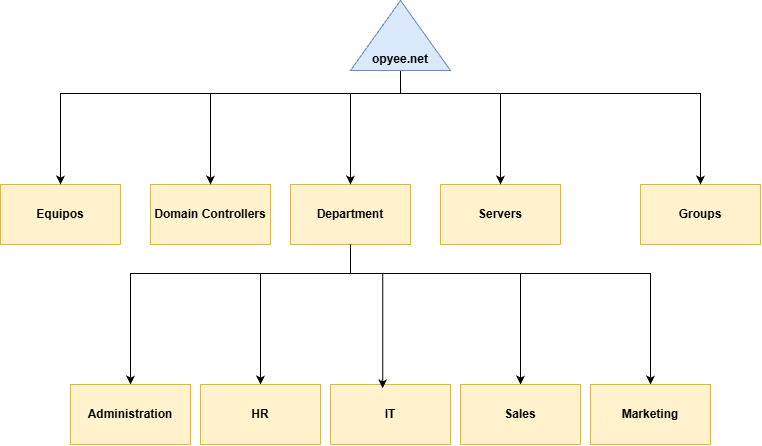

The diagram above was exported from draw.io. Its source (the exported page's mxGraphModel, read from the mxfile embedded in the PNG):
<mxGraphModel dx="1030" dy="562" grid="1" gridSize="10" guides="1" tooltips="1" connect="1" arrows="1" fold="1" page="1" pageScale="1" pageWidth="827" pageHeight="1169" math="0" shadow="0">
  <root>
    <mxCell id="0" />
    <mxCell id="1" parent="0" />
    <mxCell id="mxiQVi1-i2MCyjvXHLrF-2" parent="1" style="rounded=0;whiteSpace=wrap;html=1;fillColor=#fff2cc;strokeColor=#d6b656;fontStyle=1" value="Equipos" vertex="1">
      <mxGeometry height="60" width="120" x="240" y="211" as="geometry" />
    </mxCell>
    <mxCell id="mxiQVi1-i2MCyjvXHLrF-3" parent="1" style="rounded=0;whiteSpace=wrap;html=1;fillColor=#fff2cc;strokeColor=#d6b656;fontStyle=1" value="Domain Controllers" vertex="1">
      <mxGeometry height="60" width="120" x="390" y="211" as="geometry" />
    </mxCell>
    <mxCell id="mxiQVi1-i2MCyjvXHLrF-4" parent="1" style="rounded=0;whiteSpace=wrap;html=1;fillColor=#fff2cc;strokeColor=#d6b656;fontStyle=1" value="Groups" vertex="1">
      <mxGeometry height="60" width="120" x="880" y="211" as="geometry" />
    </mxCell>
    <mxCell id="mxiQVi1-i2MCyjvXHLrF-5" parent="1" style="rounded=0;whiteSpace=wrap;html=1;fillColor=#fff2cc;strokeColor=#d6b656;fontStyle=1" value="Servers" vertex="1">
      <mxGeometry height="60" width="120" x="680" y="211" as="geometry" />
    </mxCell>
    <mxCell id="mxiQVi1-i2MCyjvXHLrF-14" edge="1" parent="1" source="mxiQVi1-i2MCyjvXHLrF-6" style="edgeStyle=orthogonalEdgeStyle;rounded=0;orthogonalLoop=1;jettySize=auto;html=1;" target="mxiQVi1-i2MCyjvXHLrF-9">
      <mxGeometry relative="1" as="geometry">
        <Array as="points">
          <mxPoint x="590" y="300.04" />
          <mxPoint x="500" y="300.04" />
        </Array>
      </mxGeometry>
    </mxCell>
    <mxCell id="mxiQVi1-i2MCyjvXHLrF-15" edge="1" parent="1" source="mxiQVi1-i2MCyjvXHLrF-6" style="edgeStyle=orthogonalEdgeStyle;rounded=0;orthogonalLoop=1;jettySize=auto;html=1;" target="mxiQVi1-i2MCyjvXHLrF-8">
      <mxGeometry relative="1" as="geometry">
        <Array as="points">
          <mxPoint x="590" y="300" />
          <mxPoint x="370" y="300" />
        </Array>
      </mxGeometry>
    </mxCell>
    <mxCell id="mxiQVi1-i2MCyjvXHLrF-16" edge="1" parent="1" source="mxiQVi1-i2MCyjvXHLrF-6" style="edgeStyle=orthogonalEdgeStyle;rounded=0;orthogonalLoop=1;jettySize=auto;html=1;" target="mxiQVi1-i2MCyjvXHLrF-12">
      <mxGeometry relative="1" as="geometry">
        <Array as="points">
          <mxPoint x="590" y="300" />
          <mxPoint x="760" y="300" />
        </Array>
      </mxGeometry>
    </mxCell>
    <mxCell id="mxiQVi1-i2MCyjvXHLrF-17" edge="1" parent="1" source="mxiQVi1-i2MCyjvXHLrF-6" style="edgeStyle=orthogonalEdgeStyle;rounded=0;orthogonalLoop=1;jettySize=auto;html=1;" target="mxiQVi1-i2MCyjvXHLrF-11">
      <mxGeometry relative="1" as="geometry">
        <Array as="points">
          <mxPoint x="590" y="300" />
          <mxPoint x="890" y="300" />
        </Array>
      </mxGeometry>
    </mxCell>
    <mxCell id="mxiQVi1-i2MCyjvXHLrF-6" parent="1" style="rounded=0;whiteSpace=wrap;html=1;fillColor=#fff2cc;strokeColor=#d6b656;fontStyle=1" value="Department" vertex="1">
      <mxGeometry height="60" width="120" x="530" y="211" as="geometry" />
    </mxCell>
    <mxCell id="mxiQVi1-i2MCyjvXHLrF-8" parent="1" style="rounded=0;whiteSpace=wrap;html=1;fillColor=#fff2cc;strokeColor=#d6b656;fontStyle=1" value="Administration" vertex="1">
      <mxGeometry height="60" width="120" x="310" y="411" as="geometry" />
    </mxCell>
    <mxCell id="mxiQVi1-i2MCyjvXHLrF-9" parent="1" style="rounded=0;whiteSpace=wrap;html=1;fillColor=#fff2cc;strokeColor=#d6b656;fontStyle=1" value="HR" vertex="1">
      <mxGeometry height="60" width="120" x="440" y="411" as="geometry" />
    </mxCell>
    <mxCell id="mxiQVi1-i2MCyjvXHLrF-10" parent="1" style="rounded=0;whiteSpace=wrap;html=1;fillColor=#fff2cc;strokeColor=#d6b656;fontStyle=1" value="IT" vertex="1">
      <mxGeometry height="60" width="120" x="570" y="411" as="geometry" />
    </mxCell>
    <mxCell id="mxiQVi1-i2MCyjvXHLrF-11" parent="1" style="rounded=0;whiteSpace=wrap;html=1;fillColor=#fff2cc;strokeColor=#d6b656;fontStyle=1" value="Marketing" vertex="1">
      <mxGeometry height="60" width="120" x="830" y="411" as="geometry" />
    </mxCell>
    <mxCell id="mxiQVi1-i2MCyjvXHLrF-12" parent="1" style="rounded=0;whiteSpace=wrap;html=1;fillColor=#fff2cc;strokeColor=#d6b656;fontStyle=1" value="Sales" vertex="1">
      <mxGeometry height="60" width="120" x="700" y="411" as="geometry" />
    </mxCell>
    <mxCell id="mxiQVi1-i2MCyjvXHLrF-13" edge="1" parent="1" source="mxiQVi1-i2MCyjvXHLrF-6" style="edgeStyle=orthogonalEdgeStyle;rounded=0;orthogonalLoop=1;jettySize=auto;html=1;entryX=0.435;entryY=0.063;entryDx=0;entryDy=0;entryPerimeter=0;" target="mxiQVi1-i2MCyjvXHLrF-10">
      <mxGeometry relative="1" as="geometry">
        <Array as="points">
          <mxPoint x="590" y="300.04" />
          <mxPoint x="622.17" y="300.04" />
        </Array>
      </mxGeometry>
    </mxCell>
    <mxCell id="mxiQVi1-i2MCyjvXHLrF-20" edge="1" parent="1" source="mxiQVi1-i2MCyjvXHLrF-19" style="edgeStyle=orthogonalEdgeStyle;rounded=0;orthogonalLoop=1;jettySize=auto;html=1;" target="mxiQVi1-i2MCyjvXHLrF-6">
      <mxGeometry relative="1" as="geometry">
        <Array as="points">
          <mxPoint x="640" y="120" />
          <mxPoint x="590" y="120" />
        </Array>
      </mxGeometry>
    </mxCell>
    <mxCell id="mxiQVi1-i2MCyjvXHLrF-21" edge="1" parent="1" source="mxiQVi1-i2MCyjvXHLrF-19" style="edgeStyle=orthogonalEdgeStyle;rounded=0;orthogonalLoop=1;jettySize=auto;html=1;" target="mxiQVi1-i2MCyjvXHLrF-5">
      <mxGeometry relative="1" as="geometry">
        <Array as="points">
          <mxPoint x="640" y="120" />
          <mxPoint x="740" y="120" />
        </Array>
      </mxGeometry>
    </mxCell>
    <mxCell id="mxiQVi1-i2MCyjvXHLrF-24" edge="1" parent="1" source="mxiQVi1-i2MCyjvXHLrF-19" style="edgeStyle=orthogonalEdgeStyle;rounded=0;orthogonalLoop=1;jettySize=auto;html=1;" target="mxiQVi1-i2MCyjvXHLrF-3">
      <mxGeometry relative="1" as="geometry">
        <Array as="points">
          <mxPoint x="300.04" y="120" />
          <mxPoint x="110.04" y="120" />
        </Array>
      </mxGeometry>
    </mxCell>
    <mxCell id="mxiQVi1-i2MCyjvXHLrF-25" edge="1" parent="1" source="mxiQVi1-i2MCyjvXHLrF-19" style="edgeStyle=orthogonalEdgeStyle;rounded=0;orthogonalLoop=1;jettySize=auto;html=1;" target="mxiQVi1-i2MCyjvXHLrF-2">
      <mxGeometry relative="1" as="geometry">
        <Array as="points">
          <mxPoint x="300.04" y="120" />
          <mxPoint x="-39.96" y="120" />
        </Array>
      </mxGeometry>
    </mxCell>
    <mxCell id="mxiQVi1-i2MCyjvXHLrF-27" edge="1" parent="1" source="mxiQVi1-i2MCyjvXHLrF-19" style="edgeStyle=orthogonalEdgeStyle;rounded=0;orthogonalLoop=1;jettySize=auto;html=1;entryX=0.5;entryY=0;entryDx=0;entryDy=0;" target="mxiQVi1-i2MCyjvXHLrF-4">
      <mxGeometry relative="1" as="geometry">
        <Array as="points">
          <mxPoint x="300.04" y="120" />
          <mxPoint x="700.04" y="120" />
        </Array>
      </mxGeometry>
    </mxCell>
    <mxCell id="mxiQVi1-i2MCyjvXHLrF-19" parent="1" style="verticalLabelPosition=bottom;verticalAlign=top;html=1;shape=mxgraph.basic.acute_triangle;dx=0.5;fillColor=#dae8fc;strokeColor=#6c8ebf;fontStyle=1" value="" vertex="1">
      <mxGeometry height="70" width="100" x="590" y="27" as="geometry" />
    </mxCell>
    <mxCell id="mxiQVi1-i2MCyjvXHLrF-22" parent="1" style="text;html=1;whiteSpace=wrap;strokeColor=none;fillColor=none;align=center;verticalAlign=middle;rounded=0;fontColor=#000000;" value="&lt;b style=&quot;&quot;&gt;opyee.net&lt;/b&gt;" vertex="1">
      <mxGeometry height="30" width="60" x="610" y="71" as="geometry" />
    </mxCell>
  </root>
</mxGraphModel>